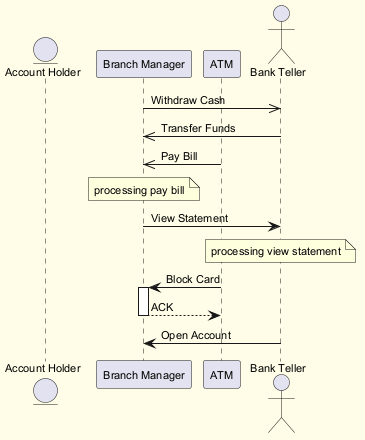

The diagram above was rendered by PlantUML. Its source (embedded in the PNG):
@startuml
skinparam backgroundColor #FFFDE7
skinparam classBackgroundColor #FFF9C4
skinparam classBorderColor #F57F17
skinparam defaultFontSize 11
entity "Account Holder" as AH
participant "Branch Manager" as BM
participant "ATM" as A
actor "Bank Teller" as BT
BM ->> BT : Withdraw Cash
BT ->> BM : Transfer Funds
A ->> BM : Pay Bill
note over BM : processing pay bill
BM -> BT : View Statement
note over BT : processing view statement
A -> BM : Block Card
activate BM
BM --> A : ACK
deactivate BM
BT -> BM : Open Account
@enduml